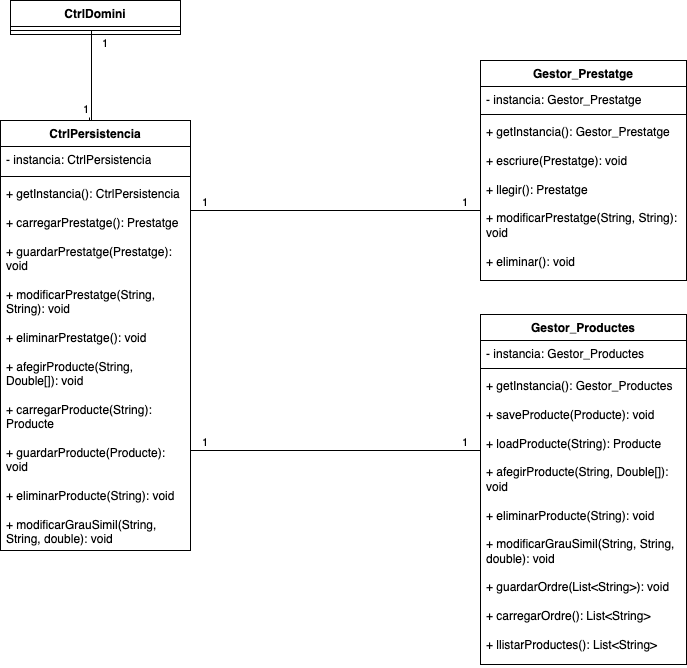

The diagram above was exported from draw.io. Its source (the exported page's mxGraphModel, read from the mxfile embedded in the PNG):
<mxGraphModel dx="954" dy="727" grid="1" gridSize="10" guides="1" tooltips="1" connect="1" arrows="1" fold="1" page="1" pageScale="1" pageWidth="1169" pageHeight="827" math="0" shadow="0">
  <root>
    <mxCell id="0" />
    <mxCell id="1" parent="0" />
    <mxCell id="QdTrjGXC1khMs8-Ilta4-4" value="CtrlDomini" style="swimlane;fontStyle=1;align=center;verticalAlign=top;childLayout=stackLayout;horizontal=1;startSize=26;horizontalStack=0;resizeParent=1;resizeParentMax=0;resizeLast=0;collapsible=1;marginBottom=0;whiteSpace=wrap;html=1;" parent="1" vertex="1">
      <mxGeometry x="190" y="100" width="170" height="34" as="geometry" />
    </mxCell>
    <mxCell id="QdTrjGXC1khMs8-Ilta4-5" value="" style="line;strokeWidth=1;fillColor=none;align=left;verticalAlign=middle;spacingTop=-1;spacingLeft=3;spacingRight=3;rotatable=0;labelPosition=right;points=[];portConstraint=eastwest;strokeColor=inherit;" parent="QdTrjGXC1khMs8-Ilta4-4" vertex="1">
      <mxGeometry y="26" width="170" height="8" as="geometry" />
    </mxCell>
    <mxCell id="QdTrjGXC1khMs8-Ilta4-7" value="CtrlPersistencia" style="swimlane;fontStyle=1;align=center;verticalAlign=top;childLayout=stackLayout;horizontal=1;startSize=26;horizontalStack=0;resizeParent=1;resizeParentMax=0;resizeLast=0;collapsible=1;marginBottom=0;whiteSpace=wrap;html=1;" parent="1" vertex="1">
      <mxGeometry x="180" y="220" width="190" height="430" as="geometry" />
    </mxCell>
    <mxCell id="QdTrjGXC1khMs8-Ilta4-8" value="- instancia: CtrlPersistencia" style="text;strokeColor=none;fillColor=none;align=left;verticalAlign=top;spacingLeft=4;spacingRight=4;overflow=hidden;rotatable=0;points=[[0,0.5],[1,0.5]];portConstraint=eastwest;whiteSpace=wrap;html=1;" parent="QdTrjGXC1khMs8-Ilta4-7" vertex="1">
      <mxGeometry y="26" width="190" height="26" as="geometry" />
    </mxCell>
    <mxCell id="QdTrjGXC1khMs8-Ilta4-9" value="" style="line;strokeWidth=1;fillColor=none;align=left;verticalAlign=middle;spacingTop=-1;spacingLeft=3;spacingRight=3;rotatable=0;labelPosition=right;points=[];portConstraint=eastwest;strokeColor=inherit;" parent="QdTrjGXC1khMs8-Ilta4-7" vertex="1">
      <mxGeometry y="52" width="190" height="8" as="geometry" />
    </mxCell>
    <mxCell id="QdTrjGXC1khMs8-Ilta4-10" value="+ getInstancia(): CtrlPersistencia&lt;div&gt;&lt;br&gt;&lt;/div&gt;&lt;div&gt;+ carregarPrestatge(): Prestatge&lt;br&gt;&lt;div&gt;&lt;br&gt;&lt;/div&gt;&lt;div&gt;+ guardarPrestatge(Prestatge): void&lt;/div&gt;&lt;div&gt;&lt;br&gt;&lt;/div&gt;&lt;div&gt;+ modificarPrestatge(String, String): void&lt;/div&gt;&lt;div&gt;&lt;br&gt;&lt;/div&gt;&lt;div&gt;+ eliminarPrestatge(): void&lt;/div&gt;&lt;div&gt;&lt;br&gt;&lt;/div&gt;&lt;div&gt;+ afegirProducte(String, Double[]): void&lt;/div&gt;&lt;div&gt;&lt;br&gt;&lt;/div&gt;&lt;div&gt;+ carregarProducte(String): Producte&lt;/div&gt;&lt;div&gt;&lt;br&gt;&lt;/div&gt;&lt;div&gt;+ guardarProducte(Producte): void&lt;/div&gt;&lt;div&gt;&lt;br&gt;&lt;/div&gt;&lt;div&gt;+ eliminarProducte(String): void&lt;/div&gt;&lt;div&gt;&lt;br&gt;&lt;/div&gt;&lt;div&gt;+ modificarGrauSimil(String, String, double): void&lt;/div&gt;&lt;/div&gt;" style="text;strokeColor=none;fillColor=none;align=left;verticalAlign=top;spacingLeft=4;spacingRight=4;overflow=hidden;rotatable=0;points=[[0,0.5],[1,0.5]];portConstraint=eastwest;whiteSpace=wrap;html=1;" parent="QdTrjGXC1khMs8-Ilta4-7" vertex="1">
      <mxGeometry y="60" width="190" height="370" as="geometry" />
    </mxCell>
    <mxCell id="QdTrjGXC1khMs8-Ilta4-11" value="" style="endArrow=none;html=1;edgeStyle=orthogonalEdgeStyle;rounded=0;" parent="1" edge="1">
      <mxGeometry relative="1" as="geometry">
        <mxPoint x="271" y="130" as="sourcePoint" />
        <mxPoint x="269" y="217" as="targetPoint" />
        <Array as="points">
          <mxPoint x="271" y="220" />
          <mxPoint x="269" y="220" />
        </Array>
      </mxGeometry>
    </mxCell>
    <mxCell id="QdTrjGXC1khMs8-Ilta4-12" value="1" style="edgeLabel;resizable=0;html=1;align=left;verticalAlign=bottom;" parent="QdTrjGXC1khMs8-Ilta4-11" connectable="0" vertex="1">
      <mxGeometry x="-1" relative="1" as="geometry">
        <mxPoint x="9" y="21" as="offset" />
      </mxGeometry>
    </mxCell>
    <mxCell id="QdTrjGXC1khMs8-Ilta4-13" value="1" style="edgeLabel;resizable=0;html=1;align=right;verticalAlign=bottom;" parent="QdTrjGXC1khMs8-Ilta4-11" connectable="0" vertex="1">
      <mxGeometry x="1" relative="1" as="geometry" />
    </mxCell>
    <mxCell id="-_Lw6SwlBnyfMRYnbdil-5" value="1" style="edgeLabel;resizable=0;html=1;align=left;verticalAlign=bottom;" parent="QdTrjGXC1khMs8-Ilta4-11" connectable="0" vertex="1">
      <mxGeometry x="-1" relative="1" as="geometry">
        <mxPoint x="109" y="180" as="offset" />
      </mxGeometry>
    </mxCell>
    <mxCell id="-_Lw6SwlBnyfMRYnbdil-6" value="1" style="edgeLabel;resizable=0;html=1;align=left;verticalAlign=bottom;" parent="QdTrjGXC1khMs8-Ilta4-11" connectable="0" vertex="1">
      <mxGeometry x="-1" relative="1" as="geometry">
        <mxPoint x="369" y="180" as="offset" />
      </mxGeometry>
    </mxCell>
    <mxCell id="-_Lw6SwlBnyfMRYnbdil-7" value="1" style="edgeLabel;resizable=0;html=1;align=left;verticalAlign=bottom;" parent="QdTrjGXC1khMs8-Ilta4-11" connectable="0" vertex="1">
      <mxGeometry x="-1" relative="1" as="geometry">
        <mxPoint x="109" y="420" as="offset" />
      </mxGeometry>
    </mxCell>
    <mxCell id="-_Lw6SwlBnyfMRYnbdil-9" value="1" style="edgeLabel;resizable=0;html=1;align=left;verticalAlign=bottom;" parent="QdTrjGXC1khMs8-Ilta4-11" connectable="0" vertex="1">
      <mxGeometry x="-1" relative="1" as="geometry">
        <mxPoint x="369" y="420" as="offset" />
      </mxGeometry>
    </mxCell>
    <mxCell id="J_JW8fIB1519MkArhWci-1" value="Gestor_Prestatge" style="swimlane;fontStyle=1;align=center;verticalAlign=top;childLayout=stackLayout;horizontal=1;startSize=26;horizontalStack=0;resizeParent=1;resizeParentMax=0;resizeLast=0;collapsible=1;marginBottom=0;whiteSpace=wrap;html=1;" parent="1" vertex="1">
      <mxGeometry x="660" y="160" width="206" height="220" as="geometry" />
    </mxCell>
    <mxCell id="J_JW8fIB1519MkArhWci-2" value="- instancia: Gestor_Prestatge" style="text;strokeColor=none;fillColor=none;align=left;verticalAlign=top;spacingLeft=4;spacingRight=4;overflow=hidden;rotatable=0;points=[[0,0.5],[1,0.5]];portConstraint=eastwest;whiteSpace=wrap;html=1;" parent="J_JW8fIB1519MkArhWci-1" vertex="1">
      <mxGeometry y="26" width="206" height="24" as="geometry" />
    </mxCell>
    <mxCell id="J_JW8fIB1519MkArhWci-3" value="" style="line;strokeWidth=1;fillColor=none;align=left;verticalAlign=middle;spacingTop=-1;spacingLeft=3;spacingRight=3;rotatable=0;labelPosition=right;points=[];portConstraint=eastwest;strokeColor=inherit;" parent="J_JW8fIB1519MkArhWci-1" vertex="1">
      <mxGeometry y="50" width="206" height="8" as="geometry" />
    </mxCell>
    <mxCell id="J_JW8fIB1519MkArhWci-4" value="+ getInstancia(): Gestor_Prestatge&lt;div&gt;&lt;br&gt;&lt;/div&gt;&lt;div&gt;+ escriure(Prestatge): void&lt;/div&gt;&lt;div&gt;&lt;br&gt;&lt;/div&gt;&lt;div&gt;+ llegir(): Prestatge&lt;/div&gt;&lt;div&gt;&lt;br&gt;&lt;/div&gt;&lt;div&gt;+ modificarPrestatge(String, String): void&lt;/div&gt;&lt;div&gt;&lt;br&gt;&lt;/div&gt;&lt;div&gt;+ eliminar(): void&lt;/div&gt;" style="text;strokeColor=none;fillColor=none;align=left;verticalAlign=top;spacingLeft=4;spacingRight=4;overflow=hidden;rotatable=0;points=[[0,0.5],[1,0.5]];portConstraint=eastwest;whiteSpace=wrap;html=1;" parent="J_JW8fIB1519MkArhWci-1" vertex="1">
      <mxGeometry y="58" width="206" height="162" as="geometry" />
    </mxCell>
    <mxCell id="J_JW8fIB1519MkArhWci-5" value="Gestor_Productes" style="swimlane;fontStyle=1;align=center;verticalAlign=top;childLayout=stackLayout;horizontal=1;startSize=26;horizontalStack=0;resizeParent=1;resizeParentMax=0;resizeLast=0;collapsible=1;marginBottom=0;whiteSpace=wrap;html=1;" parent="1" vertex="1">
      <mxGeometry x="660" y="414" width="206" height="350" as="geometry" />
    </mxCell>
    <mxCell id="J_JW8fIB1519MkArhWci-6" value="- instancia: Gestor_Productes" style="text;strokeColor=none;fillColor=none;align=left;verticalAlign=top;spacingLeft=4;spacingRight=4;overflow=hidden;rotatable=0;points=[[0,0.5],[1,0.5]];portConstraint=eastwest;whiteSpace=wrap;html=1;" parent="J_JW8fIB1519MkArhWci-5" vertex="1">
      <mxGeometry y="26" width="206" height="24" as="geometry" />
    </mxCell>
    <mxCell id="J_JW8fIB1519MkArhWci-7" value="" style="line;strokeWidth=1;fillColor=none;align=left;verticalAlign=middle;spacingTop=-1;spacingLeft=3;spacingRight=3;rotatable=0;labelPosition=right;points=[];portConstraint=eastwest;strokeColor=inherit;" parent="J_JW8fIB1519MkArhWci-5" vertex="1">
      <mxGeometry y="50" width="206" height="8" as="geometry" />
    </mxCell>
    <mxCell id="J_JW8fIB1519MkArhWci-8" value="+ getInstancia(): Gestor_Productes&lt;div&gt;&lt;br&gt;&lt;/div&gt;&lt;div&gt;+&amp;nbsp;&lt;span style=&quot;background-color: initial;&quot;&gt;saveProducte(Producte): void&lt;/span&gt;&lt;/div&gt;&lt;div&gt;&lt;br&gt;&lt;/div&gt;&lt;div&gt;+ loadProducte(String): Producte&lt;/div&gt;&lt;div&gt;&lt;br&gt;&lt;/div&gt;&lt;div&gt;+ afegirProducte(String, Double[]): void&lt;/div&gt;&lt;div&gt;&lt;br&gt;&lt;/div&gt;&lt;div&gt;+ eliminarProducte(String): void&lt;/div&gt;&lt;div&gt;&lt;br&gt;&lt;/div&gt;&lt;div&gt;+ modificarGrauSimil(String, String, double): void&lt;/div&gt;&lt;div&gt;&lt;br&gt;&lt;/div&gt;&lt;div&gt;+ guardarOrdre(List&amp;lt;String&amp;gt;): void&lt;/div&gt;&lt;div&gt;&lt;br&gt;&lt;/div&gt;&lt;div&gt;+ carregarOrdre(): List&amp;lt;String&amp;gt;&lt;/div&gt;&lt;div&gt;&lt;br&gt;&lt;/div&gt;&lt;div&gt;+ llistarProductes(): List&amp;lt;String&amp;gt;&lt;/div&gt;" style="text;strokeColor=none;fillColor=none;align=left;verticalAlign=top;spacingLeft=4;spacingRight=4;overflow=hidden;rotatable=0;points=[[0,0.5],[1,0.5]];portConstraint=eastwest;whiteSpace=wrap;html=1;" parent="J_JW8fIB1519MkArhWci-5" vertex="1">
      <mxGeometry y="58" width="206" height="292" as="geometry" />
    </mxCell>
    <mxCell id="-_Lw6SwlBnyfMRYnbdil-3" value="" style="endArrow=none;html=1;rounded=0;" parent="1" edge="1">
      <mxGeometry width="50" height="50" relative="1" as="geometry">
        <mxPoint x="370" y="310" as="sourcePoint" />
        <mxPoint x="660" y="310" as="targetPoint" />
      </mxGeometry>
    </mxCell>
    <mxCell id="-_Lw6SwlBnyfMRYnbdil-4" value="" style="endArrow=none;html=1;rounded=0;" parent="1" edge="1">
      <mxGeometry width="50" height="50" relative="1" as="geometry">
        <mxPoint x="370" y="550" as="sourcePoint" />
        <mxPoint x="660" y="550" as="targetPoint" />
      </mxGeometry>
    </mxCell>
  </root>
</mxGraphModel>